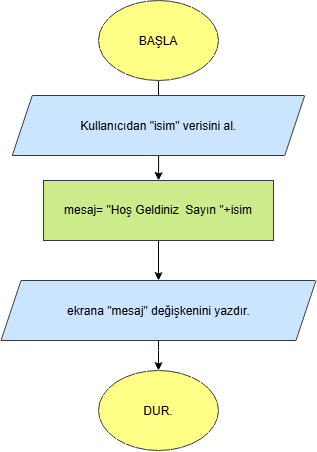

The diagram above was exported from draw.io. Its source (the exported page's mxGraphModel, read from the mxfile embedded in the PNG):
<mxGraphModel dx="860" dy="473" grid="1" gridSize="10" guides="1" tooltips="1" connect="1" arrows="1" fold="1" page="1" pageScale="1" pageWidth="827" pageHeight="1169" math="0" shadow="0">
  <root>
    <mxCell id="0" />
    <mxCell id="1" parent="0" />
    <mxCell id="Fn3jkeCXjEhNkEq9YQ_k-13" edge="1" parent="1" source="Fn3jkeCXjEhNkEq9YQ_k-1" style="edgeStyle=orthogonalEdgeStyle;rounded=0;orthogonalLoop=1;jettySize=auto;html=1;" target="Fn3jkeCXjEhNkEq9YQ_k-12" value="">
      <mxGeometry relative="1" as="geometry" />
    </mxCell>
    <mxCell id="Fn3jkeCXjEhNkEq9YQ_k-1" parent="1" style="ellipse;whiteSpace=wrap;html=1;shapeInside=1;fillColor=#ffff88;strokeColor=#36393d;" value="&lt;div&gt;BAŞLA&lt;/div&gt;&lt;div&gt;&lt;br&gt;&lt;/div&gt;" vertex="1">
      <mxGeometry height="80" width="120" x="150" y="30" as="geometry" />
    </mxCell>
    <mxCell id="Fn3jkeCXjEhNkEq9YQ_k-20" edge="1" parent="1" source="Fn3jkeCXjEhNkEq9YQ_k-2" style="edgeStyle=orthogonalEdgeStyle;rounded=0;orthogonalLoop=1;jettySize=auto;html=1;" target="Fn3jkeCXjEhNkEq9YQ_k-17" value="">
      <mxGeometry relative="1" as="geometry" />
    </mxCell>
    <mxCell id="Fn3jkeCXjEhNkEq9YQ_k-2" parent="1" style="shape=parallelogram;perimeter=parallelogramPerimeter;whiteSpace=wrap;html=1;shapeInside=1;fixedSize=1;fillColor=#cce5ff;strokeColor=#36393d;" value="ekrana &quot;mesaj&quot; değişkenini yazdır." vertex="1">
      <mxGeometry height="60" width="315" x="52.5" y="310" as="geometry" />
    </mxCell>
    <mxCell id="Fn3jkeCXjEhNkEq9YQ_k-16" edge="1" parent="1" source="Fn3jkeCXjEhNkEq9YQ_k-11" style="edgeStyle=orthogonalEdgeStyle;rounded=0;orthogonalLoop=1;jettySize=auto;html=1;" target="Fn3jkeCXjEhNkEq9YQ_k-2" value="">
      <mxGeometry relative="1" as="geometry" />
    </mxCell>
    <mxCell id="Fn3jkeCXjEhNkEq9YQ_k-11" parent="1" style="rounded=0;whiteSpace=wrap;html=1;fillColor=#cdeb8b;strokeColor=#36393d;" value="mesaj= &quot;Hoş Geldiniz&amp;nbsp; Sayın &quot;+isim" vertex="1">
      <mxGeometry height="60" width="230" x="95" y="210" as="geometry" />
    </mxCell>
    <mxCell id="Fn3jkeCXjEhNkEq9YQ_k-14" edge="1" parent="1" source="Fn3jkeCXjEhNkEq9YQ_k-12" style="edgeStyle=orthogonalEdgeStyle;rounded=0;orthogonalLoop=1;jettySize=auto;html=1;" target="Fn3jkeCXjEhNkEq9YQ_k-11" value="">
      <mxGeometry relative="1" as="geometry" />
    </mxCell>
    <mxCell id="Fn3jkeCXjEhNkEq9YQ_k-12" parent="1" style="shape=parallelogram;perimeter=parallelogramPerimeter;whiteSpace=wrap;html=1;shapeInside=1;fixedSize=1;fillColor=#cce5ff;strokeColor=#36393d;" value="Kullanıcıdan &quot;isim&quot; verisini al.&lt;div&gt;&lt;br/&gt;&lt;/div&gt;" vertex="1">
      <mxGeometry height="60" width="292.5" x="63.75" y="125" as="geometry" />
    </mxCell>
    <mxCell id="Fn3jkeCXjEhNkEq9YQ_k-17" parent="1" style="ellipse;whiteSpace=wrap;html=1;shapeInside=1;fillColor=#ffff88;strokeColor=#36393d;" value="DUR." vertex="1">
      <mxGeometry height="80" width="120" x="150" y="400" as="geometry" />
    </mxCell>
  </root>
</mxGraphModel>